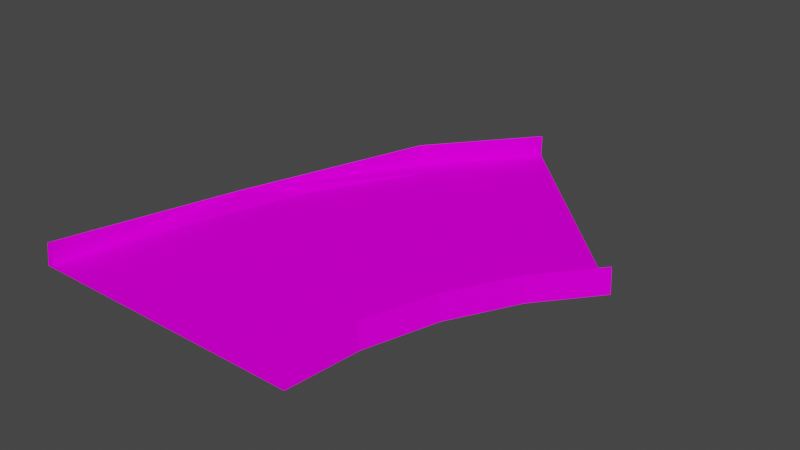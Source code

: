 # Source: dirt45b.blend  (saved by Blender 4.1.23; exported with 4.5.12 LTS)
import bpy
from mathutils import Matrix  # noqa: F401  (used for matrix-valued properties, if any)

bpy.ops.wm.read_factory_settings(use_empty=True)
scene = bpy.context.scene
scene.name = 'Scene'

# ---- collections
col_collection = bpy.data.collections.new('Collection'); scene.collection.children.link(col_collection)

# ---- images (referenced by path relative to the original .blend; pixels are not part of the script)
import os
ASSET_DIR = os.environ.get("B2B_ASSET_DIR", "")  # directory of the original .blend (textures are referenced by path, not embedded)
HERE = os.path.dirname(os.path.abspath(__file__))  # packed textures are extracted next to this script under _unpacked/

def load_image(name, relpath, width, height, colorspace="sRGB"):
    """Load a texture the original file referenced (path relative to the .blend, or extracted next to this script)."""
    p = next((c for c in (os.path.join(HERE, relpath), os.path.join(ASSET_DIR, relpath)) if relpath and os.path.exists(c)), "")
    if p:
        img = bpy.data.images.load(p, check_existing=True)
        img.name = name
    else:  # same state as the original file: an image datablock whose file is absent (Cycles renders it pink)
        img = bpy.data.images.new(name, width, height)
        img.source = "FILE"
        img.filepath = "//" + (relpath or name)
    img.colorspace_settings.name = colorspace
    return img
img_trackset00_trk_s4_grassbarr_jpg_009 = load_image('trackset00_trk_s4_grassbarr.jpg.009', 'trackset00_trk_s4_grassbarr.jpg', 1024, 1024, 'sRGB')
img_trackset00_trk_s0_grasssurface_jpg_009 = load_image('trackset00_trk_s0_grasssurface.jpg.009', 'trackset00_trk_s0_grasssurface.jpg', 1024, 1024, 'sRGB')

# ---- materials (node trees are filled in below, after node groups)
mat_trackset00_trk_s4_grassbarr = bpy.data.materials.new('trackset00_trk_s4_grassbarr')
mat_trackset00_trk_s4_grassbarr.alpha_threshold = 0.0
mat_trackset00_trk_s4_grassbarr.use_transparent_shadow = False
mat_trackset00_trk_s4_grassbarr.diffuse_color = (1.0, 1.0, 1.0, 1.0)
mat_trackset00_trk_s4_grassbarr.roughness = 0.5
mat_trackset00_trk_s0_grasssurface = bpy.data.materials.new('trackset00_trk_s0_grasssurface')
mat_trackset00_trk_s0_grasssurface.alpha_threshold = 0.0
mat_trackset00_trk_s0_grasssurface.use_transparent_shadow = False
mat_trackset00_trk_s0_grasssurface.diffuse_color = (1.0, 1.0, 1.0, 1.0)
mat_trackset00_trk_s0_grasssurface.roughness = 0.5

# ---- material node trees
mat_trackset00_trk_s4_grassbarr.use_nodes = True; mat_trackset00_trk_s4_grassbarr.node_tree.nodes.clear()
_N = mat_trackset00_trk_s4_grassbarr.node_tree.nodes; _L = mat_trackset00_trk_s4_grassbarr.node_tree.links
n0 = _N.new('ShaderNodeBsdfDiffuse'); n0.name = 'Diffuse BSDF'; n0.location = (0, 0)
n1 = _N.new('ShaderNodeTexImage'); n1.name = 'Image Texture'; n1.location = (0, 0)
n1.image = img_trackset00_trk_s4_grassbarr_jpg_009
n2 = _N.new('ShaderNodeOutputMaterial'); n2.name = 'Material Output'; n2.location = (0, 0)
_L.new(n0.outputs[0], n2.inputs[0])
_L.new(n1.outputs[0], n0.inputs[0])
n2.is_active_output = True
mat_trackset00_trk_s0_grasssurface.use_nodes = True; mat_trackset00_trk_s0_grasssurface.node_tree.nodes.clear()
_N = mat_trackset00_trk_s0_grasssurface.node_tree.nodes; _L = mat_trackset00_trk_s0_grasssurface.node_tree.links
n0 = _N.new('ShaderNodeBsdfDiffuse'); n0.name = 'Diffuse BSDF'; n0.location = (0, 0)
n1 = _N.new('ShaderNodeTexImage'); n1.name = 'Image Texture'; n1.location = (0, 0)
n1.image = img_trackset00_trk_s0_grasssurface_jpg_009
n2 = _N.new('ShaderNodeOutputMaterial'); n2.name = 'Material Output'; n2.location = (0, 0)
_L.new(n0.outputs[0], n2.inputs[0])
_L.new(n1.outputs[0], n0.inputs[0])
n2.is_active_output = True

# ---- world
world_world = bpy.data.worlds.new('World'); scene.world = world_world
world_world.use_nodes = True; world_world.node_tree.nodes.clear()
_N = world_world.node_tree.nodes; _L = world_world.node_tree.links
n0 = _N.new('ShaderNodeOutputWorld'); n0.name = 'World Output'; n0.location = (300, 300)
n1 = _N.new('ShaderNodeBackground'); n1.name = 'Background'; n1.location = (10, 300)
n1.inputs[0].default_value = (0.05088, 0.05088, 0.05088, 1.0)
_L.new(n1.outputs[0], n0.inputs[0])
n0.is_active_output = True
world_world.color = (0.05088, 0.05088, 0.05088)
world_world.use_sun_shadow = False
world_world.sun_shadow_jitter_overblur = 0.0

# ---- meshes
me_track17_pmd0_mesh_023 = bpy.data.meshes.new('TRACK17.PMD0.mesh.023')
me_track17_pmd0_mesh_023.from_pydata([(28.89, 6.26, 0.25), (28.89, 6.26, 2.75), (29.24, 5.906, 0.0), (6.26, 28.89, 2.75), (6.26, 28.89, 0.25), (5.906, 29.24, 0.0), (16.0, -24.85, 2.75), (16.5, -24.85, 0.0), (16.0, -24.85, 0.25), (13.68, -24.85, 0.25), (-13.68, -24.85, 0.25), (-16.5, -24.85, 0.0), (-16.0, -24.85, 2.75), (-16.0, -24.85, 0.25), (-15.03, -9.963, 0.0), (-12.38, -2.915, 1.5), (-10.68, 4.423, 0.0), (-3.583, 17.67, 0.0), (-3.167, 17.39, 2.75), (-3.167, 17.39, 0.25), (16.85, -16.29, 0.25), (16.85, -16.29, 2.75), (19.35, -8.015, 0.25), (19.35, -8.015, 2.75), (23.43, -0.3939, 0.25), (23.43, -0.3939, 2.75), (17.34, -16.39, 0.0), (19.81, -8.206, 0.0), (23.84, -0.6718, 0.0), (27.24, 7.902, 0.25), (7.902, 27.24, 0.25), (-12.26, -10.5, 0.25), (-8.069, 3.342, 0.25), (-1.246, 16.09, 0.25), (14.57, -15.84, 0.25), (17.2, -7.126, 0.25), (21.5, 0.8965, 0.25)], [], [(11, 12, 15, 14), (14, 15, 16), (16, 15, 18, 17), (17, 18, 3, 5), (12, 13, 15), (15, 19, 18), (18, 19, 4, 3), (8, 6, 21, 20), (20, 21, 23, 22), (22, 23, 25, 24), (24, 25, 1, 0), (6, 7, 26, 21), (21, 26, 27, 23), (23, 27, 28, 25), (25, 28, 2, 1), (13, 10, 31, 15), (15, 31, 32), (15, 32, 33, 19), (19, 33, 30, 4), (9, 8, 20, 34), (34, 20, 22, 35), (35, 22, 24, 36), (36, 24, 0, 29), (10, 9, 34, 31), (31, 34, 35, 32), (32, 35, 36, 33), (33, 36, 29, 30)])
me_track17_pmd0_mesh_023.polygons.foreach_set('material_index', [0, 0, 0, 0, 0, 0, 0, 0, 0, 0, 0, 0, 0, 0, 0, 0, 0, 0, 0, 0, 0, 0, 0, 1, 1, 1, 1])
_uv = me_track17_pmd0_mesh_023.uv_layers.new(name='UVMap')
_uv.uv.foreach_set('vector', [0.7957, 0.0, 0.0, 0.0, 0.2368, 2.0, 0.7957, 2.0, 0.7957, 0.0, 0.2368, 0.9999, 0.7957, 2.0, 0.7957, 0.0, 0.2368, 0.0, 0.0, 2.0, 0.7957, 2.0, 0.7957, 0.0, 0.0, 0.0, 0.0, 2.0, 0.7957, 2.0, 0.0, 0.0, 0.4735, 0.0, 0.2368, 2.0, 0.2368, 0.0, 0.4735, 2.0, 0.0, 2.0, 0.0, 0.0, 0.4735, 0.0, 0.4735, 2.0, 0.0, 2.0, 0.4735, 0.0, 0.0, 0.0, 0.0, 2.0, 0.4735, 2.0, 0.4735, 0.0, 0.0, 0.0, 0.0, 2.0, 0.4735, 2.0, 0.4735, 0.0, 0.0, 0.0, 0.0, 2.0, 0.4735, 2.0, 0.4735, 0.0, 0.0, 0.0, 0.0, 2.0, 0.4735, 2.0, 0.0, 0.0, 0.7957, 0.0, 0.7957, 2.0, 0.0, 2.0, 0.0, 0.0, 0.7957, 0.0, 0.7957, 2.0, 0.0, 2.0, 0.0, 0.0, 0.7957, 0.0, 0.7957, 2.0, 0.0, 2.0, 0.0, 0.0, 0.7957, 0.0, 0.7957, 2.0, 0.0, 2.0, 0.5135, 0.0, 0.9798, 0.0, 0.9798, 2.0, 0.5135, 2.0, 0.5135, 0.9999, 0.9798, 0.0, 0.9798, 2.0, 0.5135, 0.0, 0.9798, 0.0, 0.9798, 2.0, 0.5135, 2.0, 0.5135, 0.0, 0.9798, 0.0, 0.9798, 2.0, 0.5135, 2.0, 0.9798, 1.711, 0.5162, 1.711, 0.5162, 0.3816, 0.9798, 0.3816, 0.9798, 0.3816, 0.5162, 0.3816, 0.5162, 1.711, 0.9798, 1.711, 0.9798, 1.711, 0.5162, 1.711, 0.5162, 0.3816, 0.9798, 0.3816, 0.9798, 0.3816, 0.5162, 0.3816, 0.5162, 1.711, 0.9798, 1.711, 0.0, 0.0, 1.0, 0.1893, 1.0, 0.7893, 0.0, 1.0, 0.0, 1.0, 1.0, 0.7893, 1.0, 0.1893, 0.0, 0.0, 0.0, 0.0, 1.0, 0.1893, 1.0, 0.7893, 0.0, 1.0, 0.0, 1.0, 1.0, 0.7893, 1.0, 0.1893, 0.0, 0.0])
me_track17_pmd0_mesh_023.materials.append(mat_trackset00_trk_s4_grassbarr)
me_track17_pmd0_mesh_023.materials.append(mat_trackset00_trk_s0_grasssurface)
me_track17_pmd0_mesh_023.use_remesh_preserve_volume = False
me_track17_pmd0_mesh_023.use_remesh_preserve_attributes = False
me_track17_pmd0_mesh_023.use_mirror_vertex_groups = False
me_track17_pmd0_mesh_023.update()
me_track17_pmd0_mesh_001 = bpy.data.meshes.new('TRACK17.PMD0.mesh.001')
me_track17_pmd0_mesh_001.from_pydata([(16.0, -24.85, 2.75), (16.5, -24.85, 0.0), (16.0, -24.85, 0.25), (13.68, -24.85, 0.25), (-13.68, -24.85, 0.25), (-16.5, -24.85, 0.0), (-16.0, -24.85, 2.75), (-16.0, -24.85, 0.25)], [], [(6, 5, 7), (4, 7, 5, 1, 2, 3), (1, 0, 2)])
_uv = me_track17_pmd0_mesh_001.uv_layers.new(name='UVMap')
_uv.uv.foreach_set('vector', [0.0, 0.0, 0.7957, 0.0, 0.4735, 0.0, 0.0, 0.0, 0.4735, 0.0, 0.7957, 0.0, 0.0, 0.0, 0.5162, 1.711, 1.0, 0.1893, 0.0, 0.0, 0.0, 0.0, 0.5162, 1.711])
me_track17_pmd0_mesh_001.materials.append(mat_trackset00_trk_s4_grassbarr)
me_track17_pmd0_mesh_001.materials.append(mat_trackset00_trk_s0_grasssurface)
me_track17_pmd0_mesh_001.use_remesh_preserve_volume = False
me_track17_pmd0_mesh_001.use_remesh_preserve_attributes = False
me_track17_pmd0_mesh_001.use_mirror_vertex_groups = False
me_track17_pmd0_mesh_001.update()
me_track17_pmd0_mesh_002 = bpy.data.meshes.new('TRACK17.PMD0.mesh.002')
me_track17_pmd0_mesh_002.from_pydata([(28.89, 6.26, 0.25), (28.89, 6.26, 2.75), (29.24, 5.906, 0.0), (6.26, 28.89, 2.75), (6.26, 28.89, 0.25), (5.906, 29.24, 0.0), (27.24, 7.902, 0.25), (7.902, 27.24, 0.25)], [], [(1, 2, 0), (7, 6, 0, 2, 5, 4), (5, 3, 4)])
me_track17_pmd0_mesh_002.polygons.foreach_set('material_index', [0, 1, 0])
_uv = me_track17_pmd0_mesh_002.uv_layers.new(name='UVMap')
_uv.uv.foreach_set('vector', [0.0, 2.0, 0.7957, 2.0, 0.4735, 2.0, 0.9798, 2.0, 0.9798, 1.711, 0.4735, 2.0, 0.7957, 2.0, 0.0, 0.0, 0.5135, 2.0, 0.0, 0.0, 0.0, 2.0, 0.5135, 2.0])
me_track17_pmd0_mesh_002.materials.append(mat_trackset00_trk_s4_grassbarr)
me_track17_pmd0_mesh_002.materials.append(mat_trackset00_trk_s0_grasssurface)
me_track17_pmd0_mesh_002.use_remesh_preserve_volume = False
me_track17_pmd0_mesh_002.use_remesh_preserve_attributes = False
me_track17_pmd0_mesh_002.use_mirror_vertex_groups = False
me_track17_pmd0_mesh_002.update()

# ---- objects
ob_main = bpy.data.objects.new('main', me_track17_pmd0_mesh_023)
ob_z = bpy.data.objects.new('z', None)
ob_z1 = bpy.data.objects.new('z1', None)
ob_empty_002 = bpy.data.objects.new('Empty.002', None)
ob_empty_003 = bpy.data.objects.new('Empty.003', None)
ob_empty_004 = bpy.data.objects.new('Empty.004', None)
ob_empty_005 = bpy.data.objects.new('Empty.005', None)
ob_empty_006 = bpy.data.objects.new('Empty.006', None)
ob_empty_007 = bpy.data.objects.new('Empty.007', None)
ob_empty_008 = bpy.data.objects.new('Empty.008', None)
ob_empty_009 = bpy.data.objects.new('Empty.009', None)
ob_empty_010 = bpy.data.objects.new('Empty.010', None)
ob_empty_011 = bpy.data.objects.new('Empty.011', None)
ob_empty_012 = bpy.data.objects.new('Empty.012', None)
ob_empty_013 = bpy.data.objects.new('Empty.013', None)
ob_enda = bpy.data.objects.new('endA', me_track17_pmd0_mesh_001)
ob_endb = bpy.data.objects.new('endB', me_track17_pmd0_mesh_002)

# ---- transforms, parenting, visibility, modifiers, constraints
ob_main.location = (0.0, 0.0, 0.0)
ob_main.lineart.crease_threshold = 0.0
ob_z.location = (-0.0003018, -24.85, 0.0)
ob_z1.location = (17.57, 17.57, 0.0)
ob_z1.rotation_euler = (0.0, -0.0, -0.7854)
ob_empty_002.parent = ob_empty_012
ob_empty_002.location = (-20.91, -22.84, 0.25)
ob_empty_003.parent = ob_empty_012
ob_empty_003.location = (-17.27, -8.777, 0.25)
ob_empty_004.parent = ob_empty_012
ob_empty_004.location = (-13.08, 5.064, 0.25)
ob_empty_005.parent = ob_empty_012
ob_empty_005.location = (-8.177, 19.12, 0.25)
ob_empty_006.parent = ob_empty_012
ob_empty_006.location = (1.147, 30.41, 0.25)
ob_empty_007.parent = ob_empty_013
ob_empty_007.location = (10.99, -22.87, 0.25)
ob_empty_008.parent = ob_empty_013
ob_empty_008.location = (11.84, -14.57, 0.25)
ob_empty_009.parent = ob_empty_013
ob_empty_009.location = (14.34, -6.293, 0.25)
ob_empty_010.parent = ob_empty_013
ob_empty_010.location = (18.42, 1.328, 0.25)
ob_empty_011.parent = ob_empty_013
ob_empty_011.location = (23.57, 7.754, 0.25)
ob_empty_012.parent = ob_z
ob_empty_012.matrix_parent_inverse = Matrix(((1.0, -0.0, 0.0, 5.01), (-0.0, 1.0, -0.0, 23.13), (-0.0, 0.0, 1.0, -0.0), (-0.0, 0.0, -0.0, 1.0)))
ob_empty_012.location = (0.0, 0.0, 0.0)
ob_empty_013.parent = ob_z
ob_empty_013.matrix_parent_inverse = Matrix(((1.0, -0.0, 0.0, 5.01), (-0.0, 1.0, -0.0, 23.13), (-0.0, 0.0, 1.0, -0.0), (-0.0, 0.0, -0.0, 1.0)))
ob_empty_013.location = (0.0, 0.0, 0.0)
ob_enda.parent = ob_main
ob_enda.location = (0.0, 0.0, 0.0)
ob_enda.lineart.crease_threshold = 0.0
ob_endb.parent = ob_main
ob_endb.location = (0.0, 0.0, 0.0)
ob_endb.lineart.crease_threshold = 0.0

# ---- collection membership
col_collection.objects.link(ob_main)
col_collection.objects.link(ob_z)
col_collection.objects.link(ob_z1)
col_collection.objects.link(ob_empty_002)
col_collection.objects.link(ob_empty_003)
col_collection.objects.link(ob_empty_004)
col_collection.objects.link(ob_empty_005)
col_collection.objects.link(ob_empty_006)
col_collection.objects.link(ob_empty_007)
col_collection.objects.link(ob_empty_008)
col_collection.objects.link(ob_empty_009)
col_collection.objects.link(ob_empty_010)
col_collection.objects.link(ob_empty_011)
col_collection.objects.link(ob_empty_012)
col_collection.objects.link(ob_empty_013)
col_collection.objects.link(ob_enda)
col_collection.objects.link(ob_endb)

# ---- scene / render settings (as saved in the file)
scene.frame_start = 1; scene.frame_end = 250; scene.frame_set(1)
scene.render.engine = 'BLENDER_EEVEE_NEXT'
scene.cycles.sampling_pattern = 'TABULATED_SOBOL'
scene.cycles.use_light_tree = False
scene.eevee.ray_tracing_options.trace_max_roughness = 0.0
scene.view_settings.view_transform = 'Filmic'
bpy.context.view_layer.update()

# ---- added for rendering (the .blend has no active camera and no usable light): camera, sun
cam_auto = bpy.data.cameras.new('AutoCamera')
cam_auto.lens = 50.0
cam_auto.sensor_width = 36.0
cam_auto.clip_end = 1151.14
ob_auto_camera = bpy.data.objects.new('AutoCamera', cam_auto)
scene.collection.objects.link(ob_auto_camera)
ob_auto_camera.location = (71.9627, -76.517, 53.849)
ob_auto_camera.rotation_euler = (1.09748, -7.21219e-08, 0.694738)
scene.camera = ob_auto_camera
light_auto_sun = bpy.data.lights.new('AutoSun', 'SUN')
light_auto_sun.energy = 3.0
light_auto_sun.angle = 0.0523599
ob_auto_sun = bpy.data.objects.new('AutoSun', light_auto_sun)
scene.collection.objects.link(ob_auto_sun)
ob_auto_sun.rotation_euler = (0.872665, 0.174533, 0.523599)
bpy.context.view_layer.update()
